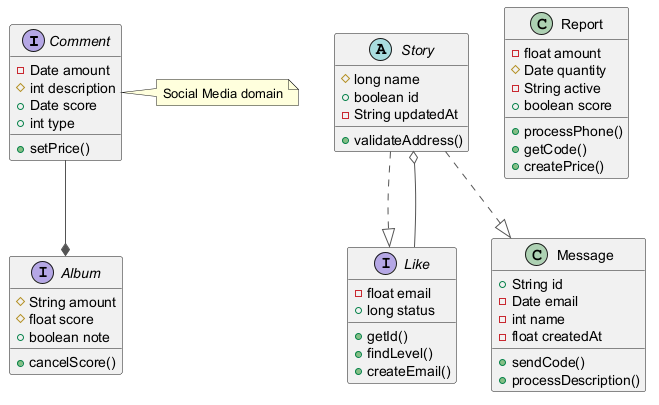

The diagram above was rendered by PlantUML. Its source (embedded in the PNG):
@startuml
skinparam ArrowColor #555555
interface Comment {
  -Date amount
  #int description
  +Date score
  +int type
  +setPrice()
}
interface Album {
  #String amount
  #float score
  +boolean note
  +cancelScore()
}
class Message {
  +String id
  -Date email
  -int name
  -float createdAt
  +sendCode()
  +processDescription()
}
interface Like {
  -float email
  +long status
  +getId()
  +findLevel()
  +createEmail()
}
class Report {
  -float amount
  #Date quantity
  -String active
  +boolean score
  +processPhone()
  +getCode()
  +createPrice()
}
abstract class Story {
  #long name
  +boolean id
  -String updatedAt
  +validateAddress()
}
Like --o Story
Comment --* Album
Story ..|> Like
Story ..|> Message
note right of Comment : Social Media domain
@enduml